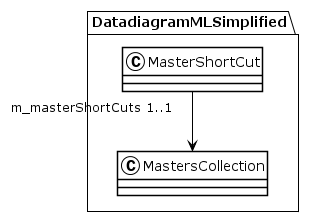

The diagram above was rendered by PlantUML. Its source (embedded in the PNG):
@startuml
!theme plain
package DatadiagramMLSimplified {
class MasterShortCut {
}
MasterShortCut "m_masterShortCuts 1..1" --> MastersCollection
class MastersCollection {
}
}
@enduml